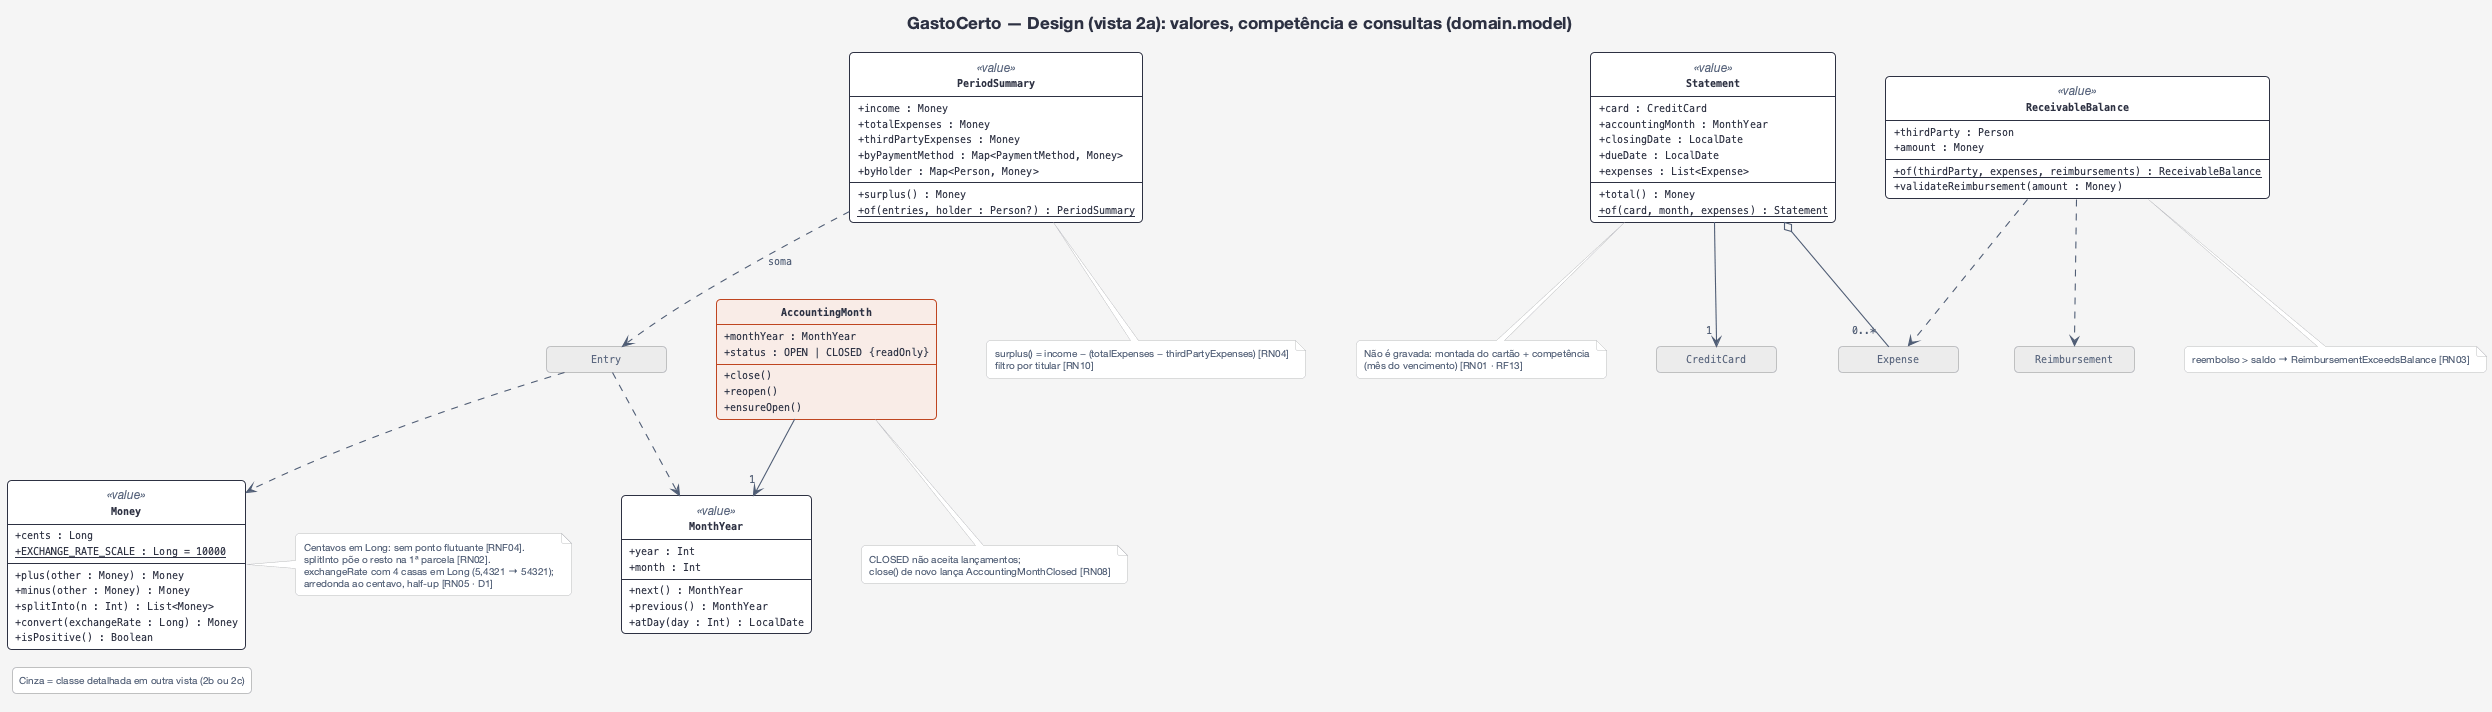

The diagram above was rendered by PlantUML. Its source (embedded in the PNG):
@startuml design-2a-dominio-valores
!include estilo.iuml
hide circle
hide empty members
hide <<ref>> members
hide <<ref>> stereotype
hide <<foco>> stereotype
title GastoCerto — Design (vista 2a): valores, competência e consultas (domain.model)

class Money <<value>> {
  + cents : Long
  + {static} EXCHANGE_RATE_SCALE : Long = 10000
  + plus(other : Money) : Money
  + minus(other : Money) : Money
  + splitInto(n : Int) : List<Money>
  + convert(exchangeRate : Long) : Money
  + isPositive() : Boolean
}
class MonthYear <<value>> {
  + year : Int
  + month : Int
  + next() : MonthYear
  + previous() : MonthYear
  + atDay(day : Int) : LocalDate
}
class AccountingMonth <<foco>> {
  + monthYear : MonthYear
  + status : OPEN | CLOSED {readOnly}
  + close()
  + reopen()
  + ensureOpen()
}
class PeriodSummary <<value>> {
  + income : Money
  + totalExpenses : Money
  + thirdPartyExpenses : Money
  + byPaymentMethod : Map<PaymentMethod, Money>
  + byHolder : Map<Person, Money>
  + surplus() : Money
  + {static} of(entries, holder : Person?) : PeriodSummary
}
class ReceivableBalance <<value>> {
  + thirdParty : Person
  + amount : Money
  + {static} of(thirdParty, expenses, reimbursements) : ReceivableBalance
  + validateReimbursement(amount : Money)
}
class Statement <<value>> {
  + card : CreditCard
  + accountingMonth : MonthYear
  + closingDate : LocalDate
  + dueDate : LocalDate
  + expenses : List<Expense>
  + total() : Money
  + {static} of(card, month, expenses) : Statement
}
class Entry <<ref>>
class Expense <<ref>>
class Reimbursement <<ref>>
class CreditCard <<ref>>

AccountingMonth --> "1" MonthYear
PeriodSummary ..> Entry : soma
ReceivableBalance ..> Expense
ReceivableBalance ..> Reimbursement
Statement --> "1" CreditCard
Statement o-- "0..*" Expense
Entry ..> Money
Entry ..> MonthYear

note right of Money
  Centavos em Long: sem ponto flutuante [RNF04].
  splitInto põe o resto na 1ª parcela [RN02].
  exchangeRate com 4 casas em Long (5,4321 → 54321);
  arredonda ao centavo, half-up [RN05 · D1]
end note
note bottom of AccountingMonth
  CLOSED não aceita lançamentos;
  close() de novo lança AccountingMonthClosed [RN08]
end note
note bottom of PeriodSummary
  surplus() = income − (totalExpenses − thirdPartyExpenses) [RN04]
  filtro por titular [RN10]
end note
note bottom of ReceivableBalance
  reembolso > saldo → ReimbursementExceedsBalance [RN03]
end note
note bottom of Statement
  Não é gravada: montada do cartão + competência
  (mês do vencimento) [RN01 · RF13]
end note
legend left
  Cinza = classe detalhada em outra vista (2b ou 2c)
endlegend
@enduml